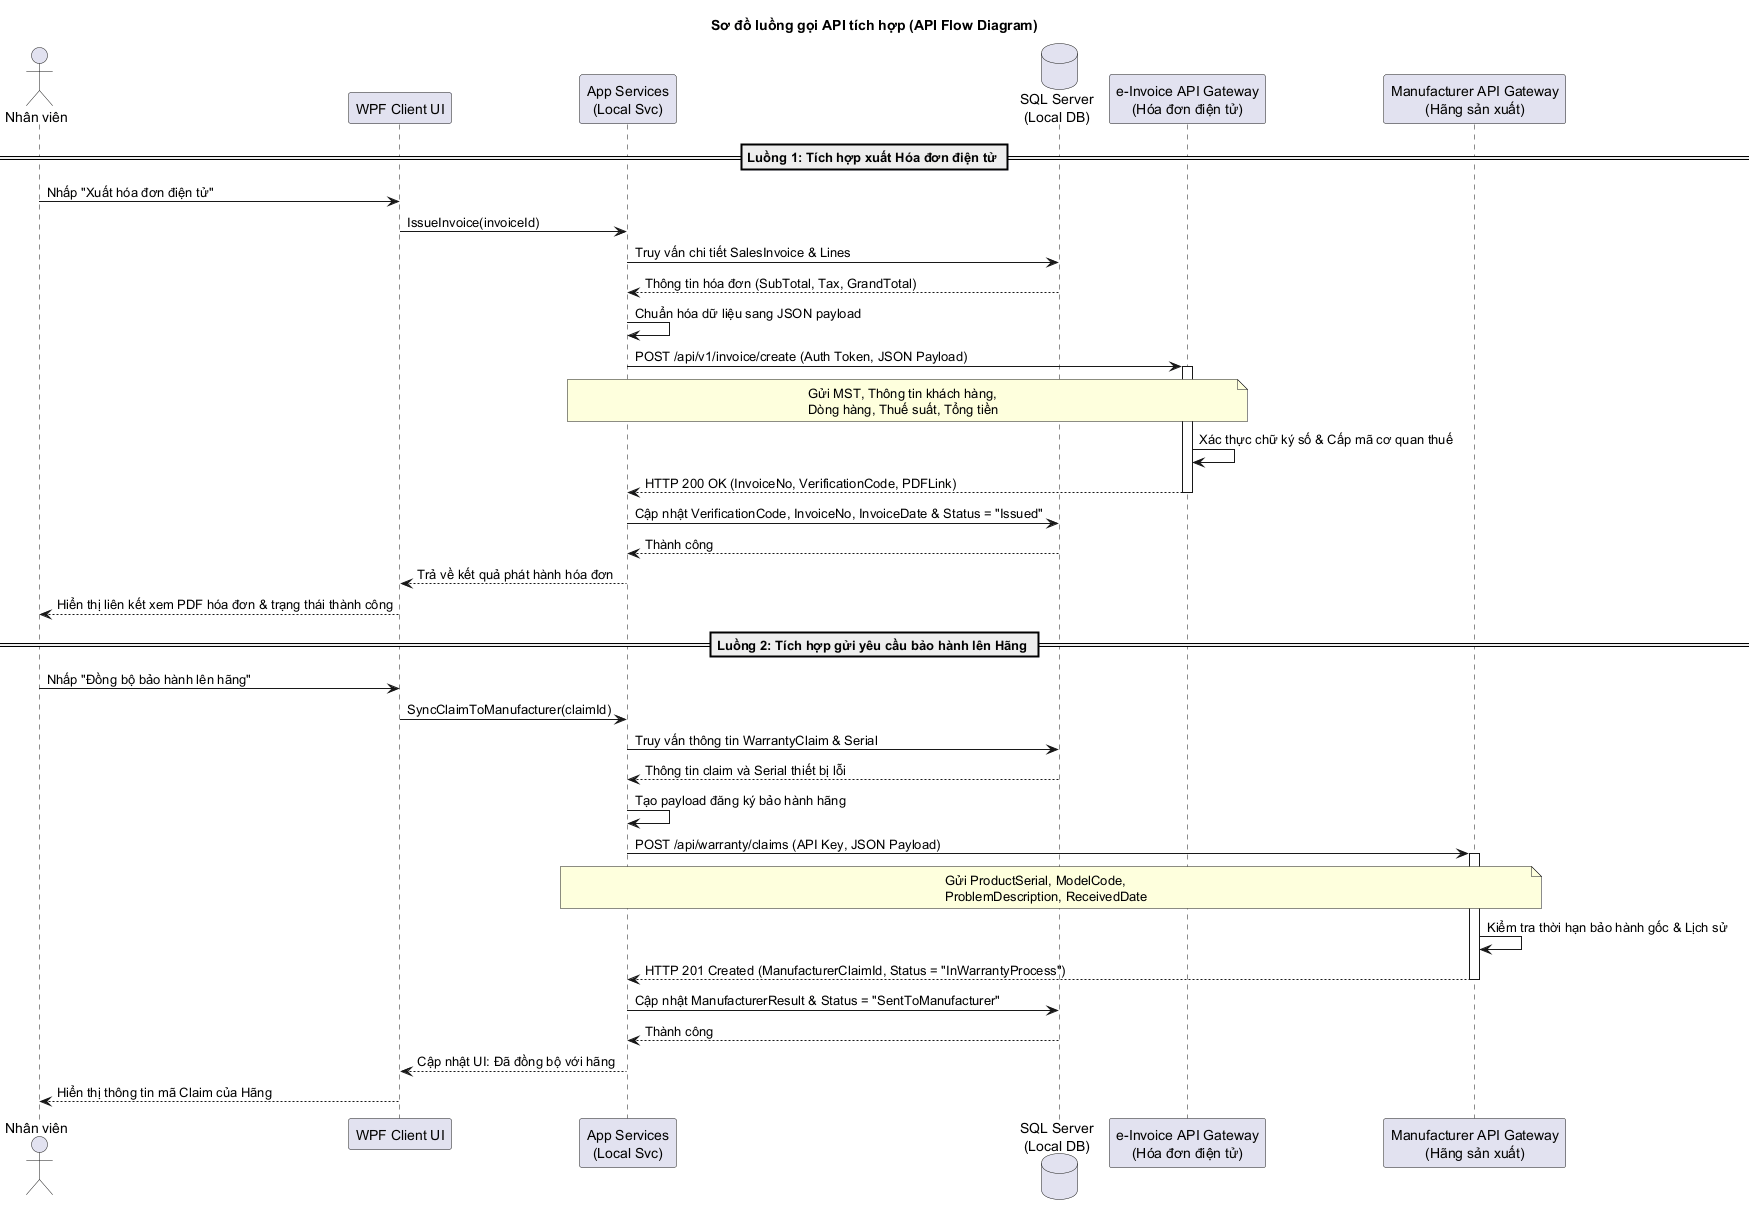

The diagram above was rendered by PlantUML. Its source (embedded in the PNG):
@startuml APIFlow_TichHop
title Sơ đồ luồng gọi API tích hợp (API Flow Diagram)

actor "Nhân viên" as User
participant "WPF Client UI" as UI
participant "App Services\n(Local Svc)" as Svc
database "SQL Server\n(Local DB)" as DB
participant "e-Invoice API Gateway\n(Hóa đơn điện tử)" as InvoiceAPI
participant "Manufacturer API Gateway\n(Hãng sản xuất)" as MfgAPI

== Luồng 1: Tích hợp xuất Hóa đơn điện tử ==
User -> UI: Nhấp "Xuất hóa đơn điện tử"
UI -> Svc: IssueInvoice(invoiceId)
Svc -> DB: Truy vấn chi tiết SalesInvoice & Lines
DB --> Svc: Thông tin hóa đơn (SubTotal, Tax, GrandTotal)
Svc -> Svc: Chuẩn hóa dữ liệu sang JSON payload

Svc -> InvoiceAPI: POST /api/v1/invoice/create (Auth Token, JSON Payload)
note over Svc, InvoiceAPI
Gửi MST, Thông tin khách hàng,
Dòng hàng, Thuế suất, Tổng tiền
end note
activate InvoiceAPI
InvoiceAPI -> InvoiceAPI: Xác thực chữ ký số & Cấp mã cơ quan thuế
InvoiceAPI --> Svc: HTTP 200 OK (InvoiceNo, VerificationCode, PDFLink)
deactivate InvoiceAPI

Svc -> DB: Cập nhật VerificationCode, InvoiceNo, InvoiceDate & Status = "Issued"
DB --> Svc: Thành công
Svc --> UI: Trả về kết quả phát hành hóa đơn
UI --> User: Hiển thị liên kết xem PDF hóa đơn & trạng thái thành công

== Luồng 2: Tích hợp gửi yêu cầu bảo hành lên Hãng ==
User -> UI: Nhấp "Đồng bộ bảo hành lên hãng"
UI -> Svc: SyncClaimToManufacturer(claimId)
Svc -> DB: Truy vấn thông tin WarrantyClaim & Serial
DB --> Svc: Thông tin claim và Serial thiết bị lỗi
Svc -> Svc: Tạo payload đăng ký bảo hành hãng

Svc -> MfgAPI: POST /api/warranty/claims (API Key, JSON Payload)
note over Svc, MfgAPI
Gửi ProductSerial, ModelCode,
ProblemDescription, ReceivedDate
end note
activate MfgAPI
MfgAPI -> MfgAPI: Kiểm tra thời hạn bảo hành gốc & Lịch sử
MfgAPI --> Svc: HTTP 201 Created (ManufacturerClaimId, Status = "InWarrantyProcess")
deactivate MfgAPI

Svc -> DB: Cập nhật ManufacturerResult & Status = "SentToManufacturer"
DB --> Svc: Thành công
Svc --> UI: Cập nhật UI: Đã đồng bộ với hãng
UI --> User: Hiển thị thông tin mã Claim của Hãng

@enduml